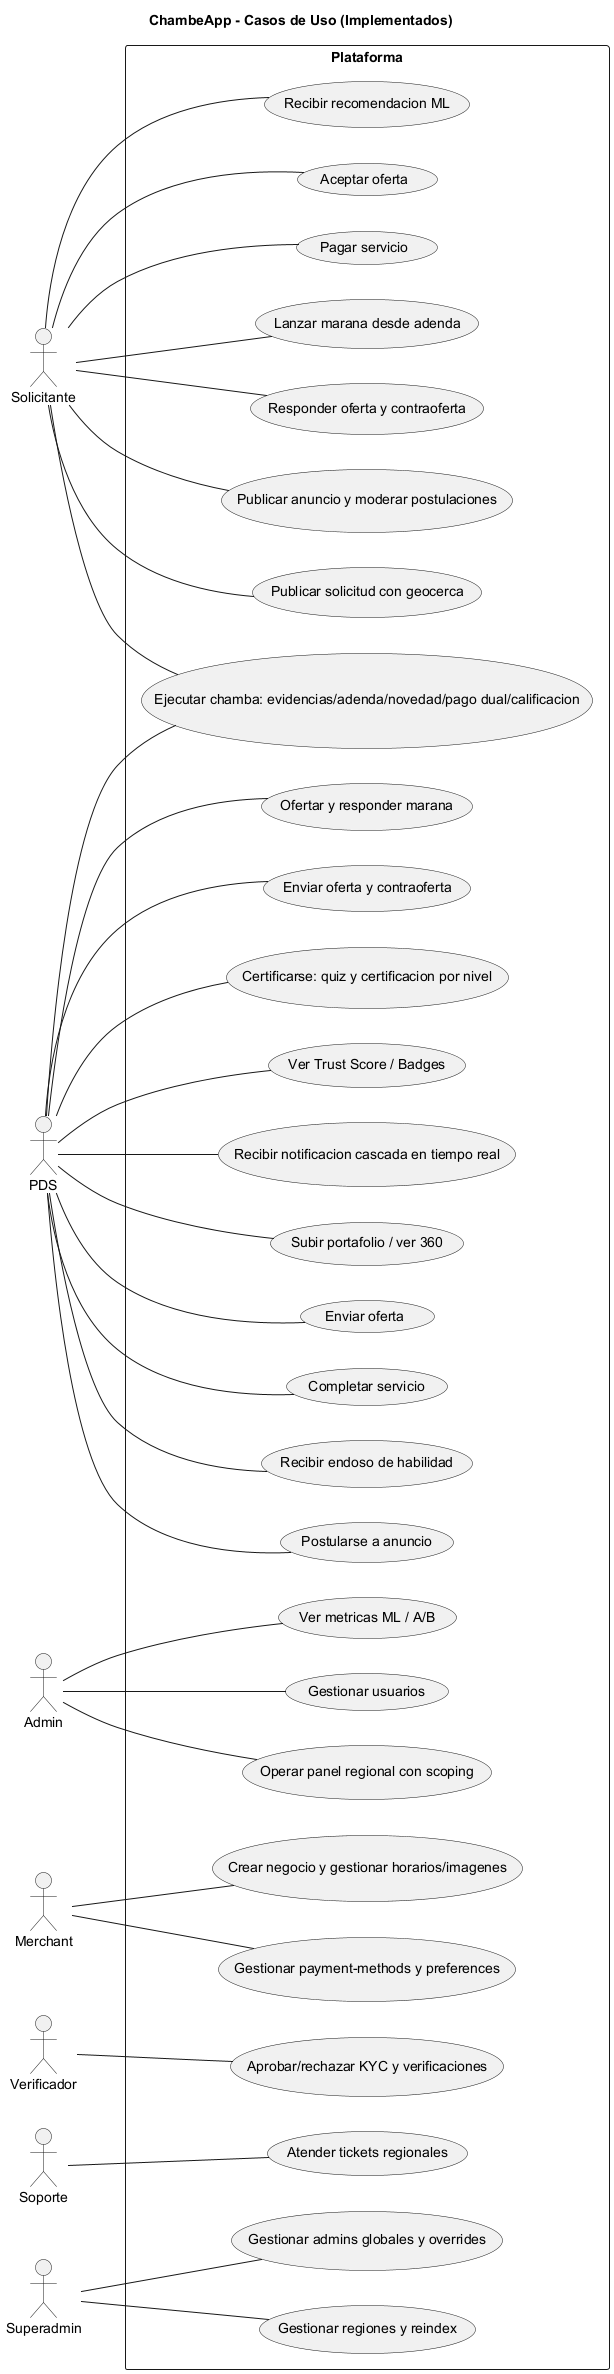

The diagram above was rendered by PlantUML. Its source (embedded in the PNG):
@startuml
title ChambeApp - Casos de Uso (Implementados)
left to right direction
actor "Solicitante" as SOL
actor "PDS" as PDS
actor "Admin" as ADM
actor "Merchant" as MER
actor "Verificador" as VER
actor "Soporte" as SOP
actor "Superadmin" as SUP

rectangle "Plataforma" {
  SOL -- (Publicar solicitud con geocerca)
  SOL -- (Recibir recomendacion ML)
  SOL -- (Aceptar oferta)
  SOL -- (Pagar servicio)
  PDS -- (Ver Trust Score / Badges)
  PDS -- (Recibir notificacion cascada en tiempo real)
  PDS -- (Subir portafolio / ver 360)
  PDS -- (Enviar oferta)
  PDS -- (Completar servicio)
  ADM -- (Ver metricas ML / A/B)
  ADM -- (Gestionar usuarios)
  SOL -- (Ejecutar chamba: evidencias/adenda/novedad/pago dual/calificacion)
  PDS -- (Ejecutar chamba: evidencias/adenda/novedad/pago dual/calificacion)
  SOL -- (Lanzar marana desde adenda)
  PDS -- (Ofertar y responder marana)
  PDS -- (Enviar oferta y contraoferta)
  SOL -- (Responder oferta y contraoferta)
  MER -- (Crear negocio y gestionar horarios/imagenes)
  MER -- (Gestionar payment-methods y preferences)
  SOL -- (Publicar anuncio y moderar postulaciones)
  PDS -- (Postularse a anuncio)
  PDS -- (Certificarse: quiz y certificacion por nivel)
  PDS -- (Recibir endoso de habilidad)
  VER -- (Aprobar/rechazar KYC y verificaciones)
  SOP -- (Atender tickets regionales)
  ADM -- (Operar panel regional con scoping)
  SUP -- (Gestionar regiones y reindex)
  SUP -- (Gestionar admins globales y overrides)
}
@enduml